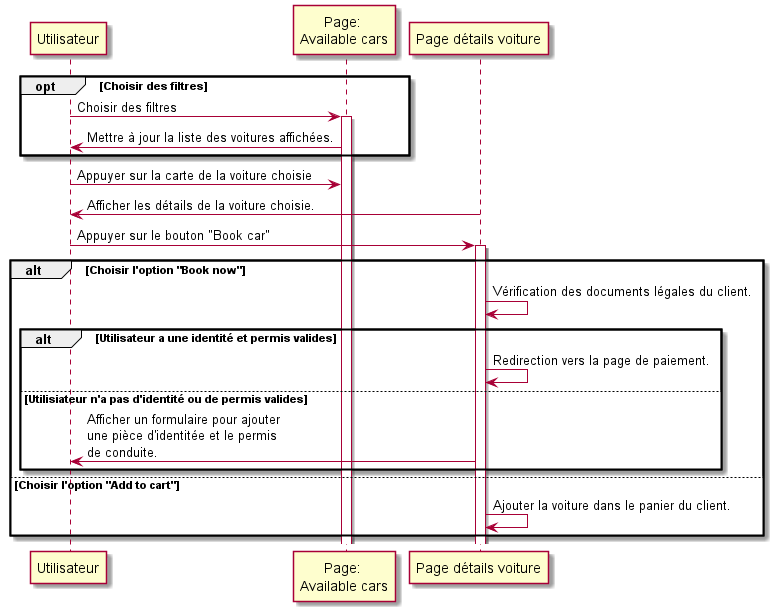

The diagram above was rendered by PlantUML. Its source (embedded in the PNG):
@startuml choisir voiture
opt Choisir des filtres
Utilisateur -> "Page: \nAvailable cars" ++: Choisir des filtres
"Page: \nAvailable cars" -> Utilisateur : Mettre à jour la liste des voitures affichées.
end
Utilisateur -> "Page: \nAvailable cars" : Appuyer sur la carte de la voiture choisie
"Page détails voiture" -> Utilisateur : Afficher les détails de la voiture choisie.
Utilisateur -> "Page détails voiture" ++: Appuyer sur le bouton "Book car"  
alt Choisir l'option "Book now"
"Page détails voiture" -> "Page détails voiture" : Vérification des documents légales du client.
alt Utilisateur a une identité et permis valides
"Page détails voiture" -> "Page détails voiture" : Redirection vers la page de paiement.
else Utilisiateur n'a pas d'identité ou de permis valides
"Page détails voiture" -> Utilisateur : Afficher un formulaire pour ajouter \nune pièce d'identitée et le permis\nde conduite.
end
else Choisir l'option "Add to cart"
"Page détails voiture" -> "Page détails voiture" : Ajouter la voiture dans le panier du client.
end
@enduml